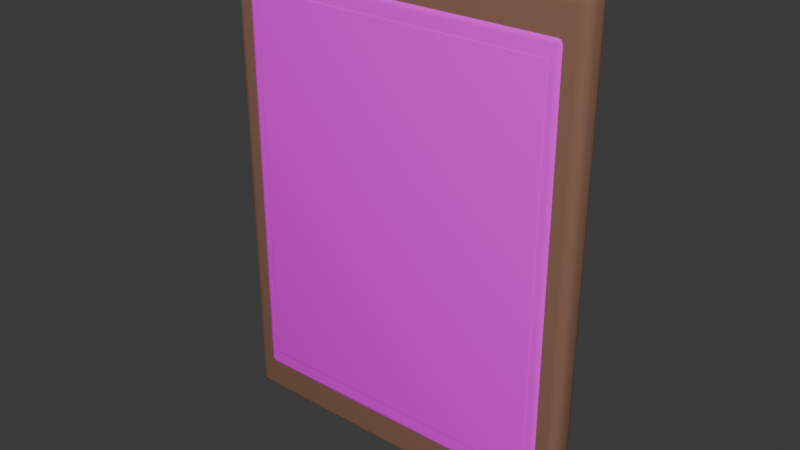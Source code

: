 # Source: botanical-print.blend  (saved by Blender 5.2.44; exported with 4.5.12 LTS)
import bpy
from mathutils import Matrix  # noqa: F401  (used for matrix-valued properties, if any)

bpy.ops.wm.read_factory_settings(use_empty=True)
scene = bpy.context.scene
scene.name = 'Scene'

# ---- collections
col_collection = bpy.data.collections.new('Collection'); scene.collection.children.link(col_collection)

# ---- images (referenced by path relative to the original .blend; pixels are not part of the script)
import os
ASSET_DIR = os.environ.get("B2B_ASSET_DIR", "")  # directory of the original .blend (textures are referenced by path, not embedded)
HERE = os.path.dirname(os.path.abspath(__file__))  # packed textures are extracted next to this script under _unpacked/

def load_image(name, relpath, width, height, colorspace="sRGB"):
    """Load a texture the original file referenced (path relative to the .blend, or extracted next to this script)."""
    p = next((c for c in (os.path.join(HERE, relpath), os.path.join(ASSET_DIR, relpath)) if relpath and os.path.exists(c)), "")
    if p:
        img = bpy.data.images.load(p, check_existing=True)
        img.name = name
    else:  # same state as the original file: an image datablock whose file is absent (Cycles renders it pink)
        img = bpy.data.images.new(name, width, height)
        img.source = "FILE"
        img.filepath = "//" + (relpath or name)
    img.colorspace_settings.name = colorspace
    return img
img_handpainted_cream_linen_png = load_image('handpainted-cream-linen.png', 'handpainted-cream-linen.png', 1024, 1024, 'sRGB')
img_wall_art_botanical_png = load_image('wall-art-botanical.png', 'wall-art-botanical.png', 1024, 1024, 'sRGB')

# ---- materials (node trees are filled in below, after node groups)
mat_wood_dark = bpy.data.materials.new('wood-dark')
mat_wood_dark.diffuse_color = (0.24, 0.12, 0.075, 1.0)
mat_linen_textured = bpy.data.materials.new('linen-textured')
mat_linen_textured.diffuse_color = (0.92, 0.83, 0.68, 1.0)
mat_artwork_botanical = bpy.data.materials.new('artwork-botanical')
mat_artwork_botanical.diffuse_color = (1.0, 1.0, 1.0, 1.0)

# ---- material node trees
mat_wood_dark.use_nodes = True; mat_wood_dark.node_tree.nodes.clear()
_N = mat_wood_dark.node_tree.nodes; _L = mat_wood_dark.node_tree.links
n0 = _N.new('ShaderNodeBsdfPrincipled'); n0.name = 'Principled BSDF'; n0.location = (-200, 100)
n0.inputs[0].default_value = (0.24, 0.12, 0.075, 1.0)
n0.inputs[2].default_value = 0.9
n0.inputs[10].default_value = 0.005
n1 = _N.new('ShaderNodeOutputMaterial'); n1.name = 'Material Output'; n1.location = (200, 100)
_L.new(n0.outputs[0], n1.inputs[0])
n1.is_active_output = True
mat_linen_textured.use_nodes = True; mat_linen_textured.node_tree.nodes.clear()
_N = mat_linen_textured.node_tree.nodes; _L = mat_linen_textured.node_tree.links
n0 = _N.new('ShaderNodeBsdfPrincipled'); n0.name = 'Principled BSDF'; n0.location = (-200, 100)
n0.inputs[2].default_value = 0.98
n0.inputs[10].default_value = 0.005
n1 = _N.new('ShaderNodeOutputMaterial'); n1.name = 'Material Output'; n1.location = (200, 100)
n2 = _N.new('ShaderNodeTexImage'); n2.name = 'Image Texture'; n2.location = (0, 0)
n2.image = img_handpainted_cream_linen_png
_L.new(n0.outputs[0], n1.inputs[0])
_L.new(n2.outputs[0], n0.inputs[0])
n1.is_active_output = True
mat_artwork_botanical.use_nodes = True; mat_artwork_botanical.node_tree.nodes.clear()
_N = mat_artwork_botanical.node_tree.nodes; _L = mat_artwork_botanical.node_tree.links
n0 = _N.new('ShaderNodeBsdfPrincipled'); n0.name = 'Principled BSDF'; n0.location = (-200, 100)
n0.inputs[2].default_value = 0.92
n0.inputs[10].default_value = 0.005
n1 = _N.new('ShaderNodeOutputMaterial'); n1.name = 'Material Output'; n1.location = (200, 100)
n2 = _N.new('ShaderNodeTexImage'); n2.name = 'Image Texture'; n2.location = (0, 0)
n2.image = img_wall_art_botanical_png
_L.new(n0.outputs[0], n1.inputs[0])
_L.new(n2.outputs[0], n0.inputs[0])
n1.is_active_output = True

# ---- world
world_world = bpy.data.worlds.new('World'); scene.world = world_world
world_world.use_nodes = True; world_world.node_tree.nodes.clear()
_N = world_world.node_tree.nodes; _L = world_world.node_tree.links
n0 = _N.new('ShaderNodeOutputWorld'); n0.name = 'World Output'; n0.location = (200, 100)
n1 = _N.new('ShaderNodeBackground'); n1.name = 'Background'; n1.location = (-200, 100)
n1.inputs[0].default_value = (0.05088, 0.05088, 0.05088, 1.0)
_L.new(n1.outputs[0], n0.inputs[0])
n0.is_active_output = True
world_world.color = (0.05088, 0.05088, 0.05088)
world_world.sun_shadow_jitter_overblur = 0.0

# ---- meshes
me_cube_025 = bpy.data.meshes.new('Cube.025')
me_cube_025.from_pydata([(-0.2847, -0.0072, -0.4), (-0.2847, -0.0225, -0.3847), (-0.3, -0.0072, -0.3847), (-0.2847, -0.01484, -0.398), (-0.2923, -0.0072, -0.398), (-0.292, -0.01452, -0.396), (-0.2923, -0.02046, -0.3847), (-0.2847, -0.02046, -0.3923), (-0.292, -0.01847, -0.392), (-0.298, -0.0072, -0.3923), (-0.298, -0.01484, -0.3847), (-0.296, -0.01452, -0.392), (-0.2847, -0.0225, 0.3847), (-0.2847, -0.0072, 0.4), (-0.3, -0.0072, 0.3847), (-0.2847, -0.02046, 0.3923), (-0.2923, -0.02046, 0.3847), (-0.292, -0.01847, 0.392), (-0.2923, -0.0072, 0.398), (-0.2847, -0.01484, 0.398), (-0.292, -0.01452, 0.396), (-0.298, -0.01484, 0.3847), (-0.298, -0.0072, 0.3923), (-0.296, -0.01452, 0.392), (-0.2847, 0.0072, -0.4), (-0.3, 0.0072, -0.3847), (-0.2847, 0.0225, -0.3847), (-0.2923, 0.0072, -0.398), (-0.2847, 0.01484, -0.398), (-0.292, 0.01452, -0.396), (-0.298, 0.01484, -0.3847), (-0.298, 0.0072, -0.3923), (-0.296, 0.01452, -0.392), (-0.2847, 0.02046, -0.3923), (-0.2923, 0.02046, -0.3847), (-0.292, 0.01847, -0.392), (-0.2847, 0.0072, 0.4), (-0.2847, 0.0225, 0.3847), (-0.3, 0.0072, 0.3847), (-0.2847, 0.01484, 0.398), (-0.2923, 0.0072, 0.398), (-0.292, 0.01452, 0.396), (-0.2923, 0.02046, 0.3847), (-0.2847, 0.02046, 0.3923), (-0.292, 0.01847, 0.392), (-0.298, 0.0072, 0.3923), (-0.298, 0.01484, 0.3847), (-0.296, 0.01452, 0.392), (0.2847, -0.0072, -0.4), (0.3, -0.0072, -0.3847), (0.2847, -0.0225, -0.3847), (0.2923, -0.0072, -0.398), (0.2847, -0.01484, -0.398), (0.292, -0.01452, -0.396), (0.298, -0.01484, -0.3847), (0.298, -0.0072, -0.3923), (0.296, -0.01452, -0.392), (0.2847, -0.02046, -0.3923), (0.2923, -0.02046, -0.3847), (0.292, -0.01847, -0.392), (0.2847, -0.0072, 0.4), (0.2847, -0.0225, 0.3847), (0.3, -0.0072, 0.3847), (0.2847, -0.01484, 0.398), (0.2923, -0.0072, 0.398), (0.292, -0.01452, 0.396), (0.2923, -0.02046, 0.3847), (0.2847, -0.02046, 0.3923), (0.292, -0.01847, 0.392), (0.298, -0.0072, 0.3923), (0.298, -0.01484, 0.3847), (0.296, -0.01452, 0.392), (0.2847, 0.0072, -0.4), (0.2847, 0.0225, -0.3847), (0.3, 0.0072, -0.3847), (0.2847, 0.01484, -0.398), (0.2923, 0.0072, -0.398), (0.292, 0.01452, -0.396), (0.2923, 0.02046, -0.3847), (0.2847, 0.02046, -0.3923), (0.292, 0.01847, -0.392), (0.298, 0.0072, -0.3923), (0.298, 0.01484, -0.3847), (0.296, 0.01452, -0.392), (0.2847, 0.0072, 0.4), (0.3, 0.0072, 0.3847), (0.2847, 0.0225, 0.3847), (0.2923, 0.0072, 0.398), (0.2847, 0.01484, 0.398), (0.292, 0.01452, 0.396), (0.298, 0.01484, 0.3847), (0.298, 0.0072, 0.3923), (0.296, 0.01452, 0.392), (0.2847, 0.02046, 0.3923), (0.2923, 0.02046, 0.3847), (0.292, 0.01847, 0.392)], [], [(0, 3, 5, 4), (3, 7, 8, 5), (1, 6, 8, 7), (6, 10, 11, 8), (2, 9, 11, 10), (9, 4, 5, 11), (5, 8, 11), (12, 15, 17, 16), (15, 19, 20, 17), (13, 18, 20, 19), (18, 22, 23, 20), (14, 21, 23, 22), (21, 16, 17, 23), (17, 20, 23), (24, 27, 29, 28), (27, 31, 32, 29), (25, 30, 32, 31), (30, 34, 35, 32), (26, 33, 35, 34), (33, 28, 29, 35), (29, 32, 35), (36, 39, 41, 40), (39, 43, 44, 41), (37, 42, 44, 43), (42, 46, 47, 44), (38, 45, 47, 46), (45, 40, 41, 47), (41, 44, 47), (48, 51, 53, 52), (51, 55, 56, 53), (49, 54, 56, 55), (54, 58, 59, 56), (50, 57, 59, 58), (57, 52, 53, 59), (53, 56, 59), (60, 63, 65, 64), (63, 67, 68, 65), (61, 66, 68, 67), (66, 70, 71, 68), (62, 69, 71, 70), (69, 64, 65, 71), (65, 68, 71), (72, 75, 77, 76), (75, 79, 80, 77), (73, 78, 80, 79), (78, 82, 83, 80), (74, 81, 83, 82), (81, 76, 77, 83), (77, 80, 83), (84, 87, 89, 88), (87, 91, 92, 89), (85, 90, 92, 91), (90, 94, 95, 92), (86, 93, 95, 94), (93, 88, 89, 95), (89, 92, 95), (24, 0, 4, 27), (27, 4, 9, 31), (31, 9, 2, 25), (1, 12, 16, 6), (6, 16, 21, 10), (10, 21, 14, 2), (13, 36, 40, 18), (18, 40, 45, 22), (22, 45, 38, 14), (37, 26, 34, 42), (42, 34, 30, 46), (46, 30, 25, 38), (72, 24, 28, 75), (75, 28, 33, 79), (79, 33, 26, 73), (36, 84, 88, 39), (39, 88, 93, 43), (43, 93, 86, 37), (85, 74, 82, 90), (90, 82, 78, 94), (94, 78, 73, 86), (48, 72, 76, 51), (51, 76, 81, 55), (55, 81, 74, 49), (84, 60, 64, 87), (87, 64, 69, 91), (91, 69, 62, 85), (61, 50, 58, 66), (66, 58, 54, 70), (70, 54, 49, 62), (0, 48, 52, 3), (3, 52, 57, 7), (7, 57, 50, 1), (60, 13, 19, 63), (63, 19, 15, 67), (67, 15, 12, 61), (24, 72, 48, 0), (2, 14, 38, 25), (50, 61, 12, 1), (84, 36, 13, 60), (26, 37, 86, 73), (74, 85, 62, 49)])
me_cube_025.polygons.foreach_set('use_smooth', [True] * 98)
_uv = me_cube_025.uv_layers.new(name='UVMap')
_uv.uv.foreach_set('vector', [1.881, 1.157, 1.87, 1.157, 1.871, 1.145, 1.881, 1.146, 1.87, 1.157, 1.862, 1.154, 1.865, 1.144, 1.871, 1.145, 0.8596, 1.152, 0.8707, 1.152, 0.8702, 1.162, 0.8596, 1.163, 0.8707, 1.152, 0.8789, 1.152, 0.876, 1.162, 0.8702, 1.162, 1.881, 1.108, 1.881, 1.118, 1.871, 1.117, 1.87, 1.107, 1.881, 1.136, 1.881, 1.146, 1.871, 1.145, 1.871, 1.138, 1.871, 1.145, 1.865, 1.144, 1.871, 1.138, 0.8596, 0.02823, 0.8596, 0.01707, 0.8702, 0.01754, 0.8707, 0.02823, 0.8596, 0.01707, 0.8596, 0.008873, 0.8702, 0.01177, 0.8702, 0.01754, 1.981, 0.02533, 1.98, 0.01417, 1.99, 0.01465, 1.991, 0.02533, 1.881, 0.008873, 1.881, 0.01906, 1.871, 0.01869, 1.871, 0.01152, 1.881, 0.0306, 1.87, 0.02976, 1.871, 0.01869, 1.881, 0.01906, 1.87, 0.02976, 1.862, 0.02744, 1.865, 0.01706, 1.871, 0.01869, 1.865, 0.01706, 1.871, 0.01152, 1.871, 0.01869, 1.902, 1.157, 1.902, 1.146, 1.913, 1.145, 1.913, 1.157, 1.902, 1.146, 1.902, 1.136, 1.913, 1.138, 1.913, 1.145, 1.902, 1.108, 1.913, 1.107, 1.913, 1.117, 1.902, 1.118, 0.8967, 1.143, 0.9048, 1.143, 0.9053, 1.154, 0.8995, 1.154, 0.916, 1.143, 0.916, 1.155, 0.9053, 1.154, 0.9048, 1.143, 1.922, 1.154, 1.913, 1.157, 1.913, 1.145, 1.919, 1.144, 1.913, 1.145, 1.913, 1.138, 1.919, 1.144, 1.961, 0.02533, 1.95, 0.02533, 1.949, 0.01465, 1.96, 0.01417, 1.95, 0.02533, 1.939, 0.02533, 1.942, 0.01465, 1.949, 0.01465, 0.916, 0.02003, 0.9048, 0.02003, 0.9053, 0.009345, 0.916, 0.008873, 1.922, 0.02744, 1.913, 0.02976, 1.913, 0.01869, 1.919, 0.01706, 1.902, 0.0306, 1.902, 0.01906, 1.913, 0.01869, 1.913, 0.02976, 1.902, 0.01906, 1.902, 0.008873, 1.913, 0.01152, 1.913, 0.01869, 1.949, 0.01465, 1.942, 0.01465, 1.948, 0.008873, 1.881, 1.955, 1.881, 1.965, 1.871, 1.963, 1.87, 1.954, 1.881, 1.965, 1.881, 1.97, 1.871, 1.967, 1.871, 1.963, 1.825, 1.108, 1.836, 1.107, 1.835, 1.117, 1.825, 1.118, 0.008873, 1.152, 0.01707, 1.152, 0.01754, 1.162, 0.01177, 1.162, 0.02823, 1.152, 0.02823, 1.163, 0.01754, 1.162, 0.01707, 1.152, 0.02823, 1.163, 0.02823, 1.171, 0.01754, 1.168, 0.01754, 1.162, 0.01754, 1.168, 0.01177, 1.162, 0.01754, 1.162, 1.981, 0.8567, 1.991, 0.8567, 1.99, 0.8673, 1.98, 0.8678, 0.02823, 0.008873, 0.02823, 0.01707, 0.01754, 0.01754, 0.01754, 0.01177, 0.02823, 0.02823, 0.01707, 0.02823, 0.01754, 0.01754, 0.02823, 0.01707, 1.844, 0.02744, 1.836, 0.02976, 1.835, 0.01869, 1.841, 0.01706, 1.825, 0.0306, 1.825, 0.01906, 1.835, 0.01869, 1.836, 0.02976, 1.825, 0.01906, 1.825, 0.008873, 1.835, 0.01152, 1.835, 0.01869, 1.835, 0.01152, 1.841, 0.01706, 1.835, 0.01869, 1.902, 1.955, 1.913, 1.954, 1.913, 1.963, 1.902, 1.965, 1.747, 1.163, 1.747, 1.155, 1.758, 1.154, 1.758, 1.16, 1.747, 1.143, 1.758, 1.143, 1.758, 1.154, 1.747, 1.155, 1.758, 1.143, 1.767, 1.143, 1.764, 1.154, 1.758, 1.154, 1.804, 1.108, 1.804, 1.118, 1.793, 1.117, 1.793, 1.107, 1.902, 1.97, 1.902, 1.965, 1.913, 1.963, 1.913, 1.967, 1.758, 1.16, 1.758, 1.154, 1.764, 1.154, 1.961, 0.8567, 1.96, 0.8678, 1.949, 0.8673, 1.95, 0.8567, 1.804, 0.008873, 1.804, 0.01906, 1.793, 0.01869, 1.793, 0.01152, 1.804, 0.0306, 1.793, 0.02976, 1.793, 0.01869, 1.804, 0.01906, 1.793, 0.02976, 1.784, 0.02744, 1.787, 0.01706, 1.793, 0.01869, 1.747, 0.02003, 1.747, 0.008873, 1.758, 0.009345, 1.758, 0.02003, 1.939, 0.8567, 1.95, 0.8567, 1.949, 0.8673, 1.942, 0.8673, 1.949, 0.8673, 1.948, 0.8731, 1.942, 0.8673, 1.902, 1.157, 1.881, 1.157, 1.881, 1.146, 1.902, 1.146, 1.902, 1.146, 1.881, 1.146, 1.881, 1.136, 1.902, 1.136, 1.902, 1.118, 1.881, 1.118, 1.881, 1.108, 1.902, 1.108, 0.8596, 1.152, 0.8596, 0.02823, 0.8707, 0.02823, 0.8707, 1.152, 0.8707, 1.152, 0.8707, 0.02823, 0.8789, 0.02823, 0.8789, 1.152, 1.87, 1.107, 1.87, 0.02976, 1.881, 0.0306, 1.881, 1.108, 1.981, 0.02533, 1.961, 0.02533, 1.96, 0.01417, 1.98, 0.01417, 1.881, 0.008873, 1.902, 0.008873, 1.902, 0.01906, 1.881, 0.01906, 1.881, 0.01906, 1.902, 0.01906, 1.902, 0.0306, 1.881, 0.0306, 0.916, 0.02003, 0.916, 1.143, 0.9048, 1.143, 0.9048, 0.02003, 0.9048, 0.02003, 0.9048, 1.143, 0.8967, 1.143, 0.8967, 0.02003, 1.913, 0.02976, 1.913, 1.107, 1.902, 1.108, 1.902, 0.0306, 1.902, 1.955, 1.902, 1.157, 1.913, 1.157, 1.913, 1.954, 1.747, 1.163, 0.916, 1.163, 0.916, 1.155, 1.747, 1.155, 1.747, 1.155, 0.916, 1.155, 0.916, 1.143, 1.747, 1.143, 1.961, 0.02533, 1.961, 0.8567, 1.95, 0.8567, 1.95, 0.02533, 1.95, 0.02533, 1.95, 0.8567, 1.939, 0.8567, 1.939, 0.02533, 0.916, 0.008873, 1.747, 0.008873, 1.747, 0.02003, 0.916, 0.02003, 1.804, 0.0306, 1.804, 1.108, 1.793, 1.107, 1.793, 0.02976, 1.767, 0.02003, 1.767, 1.143, 1.758, 1.143, 1.758, 0.02003, 1.758, 0.02003, 1.758, 1.143, 1.747, 1.143, 1.747, 0.02003, 1.881, 1.955, 1.902, 1.955, 1.902, 1.965, 1.881, 1.965, 1.825, 1.123, 1.804, 1.123, 1.804, 1.118, 1.825, 1.118, 1.825, 1.118, 1.804, 1.118, 1.804, 1.108, 1.825, 1.108, 1.961, 0.8567, 1.981, 0.8567, 1.98, 0.8678, 1.96, 0.8678, 1.804, 0.008873, 1.825, 0.008873, 1.825, 0.01906, 1.804, 0.01906, 1.804, 0.01906, 1.825, 0.01906, 1.825, 0.0306, 1.804, 0.0306, 0.02823, 0.02823, 0.02823, 1.152, 0.01707, 1.152, 0.01707, 0.02823, 0.01707, 0.02823, 0.01707, 1.152, 0.008873, 1.152, 0.008873, 0.02823, 1.836, 0.02976, 1.836, 1.107, 1.825, 1.108, 1.825, 0.0306, 1.881, 1.157, 1.881, 1.955, 1.87, 1.954, 1.87, 1.157, 0.8596, 1.171, 0.02823, 1.171, 0.02823, 1.163, 0.8596, 1.163, 0.8596, 1.163, 0.02823, 1.163, 0.02823, 1.152, 0.8596, 1.152, 1.981, 0.8567, 1.981, 0.02533, 1.991, 0.02533, 1.991, 0.8567, 0.02823, 0.008873, 0.8596, 0.008873, 0.8596, 0.01707, 0.02823, 0.01707, 0.02823, 0.01707, 0.8596, 0.01707, 0.8596, 0.02823, 0.02823, 0.02823, 1.902, 1.157, 1.902, 1.955, 1.881, 1.955, 1.881, 1.157, 1.881, 1.108, 1.881, 0.0306, 1.902, 0.0306, 1.902, 1.108, 0.02823, 1.152, 0.02823, 0.02823, 0.8596, 0.02823, 0.8596, 1.152, 1.961, 0.8567, 1.961, 0.02533, 1.981, 0.02533, 1.981, 0.8567, 0.916, 1.143, 0.916, 0.02003, 1.747, 0.02003, 1.747, 1.143, 1.804, 1.108, 1.804, 0.0306, 1.825, 0.0306, 1.825, 1.108])
me_cube_025.materials.append(mat_wood_dark)
me_cube_025.update()
me_cube_026 = bpy.data.meshes.new('Cube.026')
me_cube_026.from_pydata([(-0.259, -0.005184, -0.344), (-0.259, -0.0162, -0.333), (-0.27, -0.005184, -0.333), (-0.259, -0.01068, -0.3425), (-0.2645, -0.005184, -0.3425), (-0.2643, -0.01045, -0.3411), (-0.2645, -0.01473, -0.333), (-0.259, -0.01473, -0.3385), (-0.2643, -0.0133, -0.3383), (-0.2685, -0.005184, -0.3385), (-0.2685, -0.01068, -0.333), (-0.2671, -0.01045, -0.3383), (-0.259, -0.0162, 0.333), (-0.259, -0.005184, 0.344), (-0.27, -0.005184, 0.333), (-0.259, -0.01473, 0.3385), (-0.2645, -0.01473, 0.333), (-0.2643, -0.0133, 0.3383), (-0.2645, -0.005184, 0.3425), (-0.259, -0.01068, 0.3425), (-0.2643, -0.01045, 0.3411), (-0.2685, -0.01068, 0.333), (-0.2685, -0.005184, 0.3385), (-0.2671, -0.01045, 0.3383), (-0.259, 0.005184, -0.344), (-0.27, 0.005184, -0.333), (-0.259, 0.0162, -0.333), (-0.2645, 0.005184, -0.3425), (-0.259, 0.01068, -0.3425), (-0.2643, 0.01045, -0.3411), (-0.2685, 0.01068, -0.333), (-0.2685, 0.005184, -0.3385), (-0.2671, 0.01045, -0.3383), (-0.259, 0.01473, -0.3385), (-0.2645, 0.01473, -0.333), (-0.2643, 0.0133, -0.3383), (-0.259, 0.005184, 0.344), (-0.259, 0.0162, 0.333), (-0.27, 0.005184, 0.333), (-0.259, 0.01068, 0.3425), (-0.2645, 0.005184, 0.3425), (-0.2643, 0.01045, 0.3411), (-0.2645, 0.01473, 0.333), (-0.259, 0.01473, 0.3385), (-0.2643, 0.0133, 0.3383), (-0.2685, 0.005184, 0.3385), (-0.2685, 0.01068, 0.333), (-0.2671, 0.01045, 0.3383), (0.259, -0.005184, -0.344), (0.27, -0.005184, -0.333), (0.259, -0.0162, -0.333), (0.2645, -0.005184, -0.3425), (0.259, -0.01068, -0.3425), (0.2643, -0.01045, -0.3411), (0.2685, -0.01068, -0.333), (0.2685, -0.005184, -0.3385), (0.2671, -0.01045, -0.3383), (0.259, -0.01473, -0.3385), (0.2645, -0.01473, -0.333), (0.2643, -0.0133, -0.3383), (0.259, -0.005184, 0.344), (0.259, -0.0162, 0.333), (0.27, -0.005184, 0.333), (0.259, -0.01068, 0.3425), (0.2645, -0.005184, 0.3425), (0.2643, -0.01045, 0.3411), (0.2645, -0.01473, 0.333), (0.259, -0.01473, 0.3385), (0.2643, -0.0133, 0.3383), (0.2685, -0.005184, 0.3385), (0.2685, -0.01068, 0.333), (0.2671, -0.01045, 0.3383), (0.259, 0.005184, -0.344), (0.259, 0.0162, -0.333), (0.27, 0.005184, -0.333), (0.259, 0.01068, -0.3425), (0.2645, 0.005184, -0.3425), (0.2643, 0.01045, -0.3411), (0.2645, 0.01473, -0.333), (0.259, 0.01473, -0.3385), (0.2643, 0.0133, -0.3383), (0.2685, 0.005184, -0.3385), (0.2685, 0.01068, -0.333), (0.2671, 0.01045, -0.3383), (0.259, 0.005184, 0.344), (0.27, 0.005184, 0.333), (0.259, 0.0162, 0.333), (0.2645, 0.005184, 0.3425), (0.259, 0.01068, 0.3425), (0.2643, 0.01045, 0.3411), (0.2685, 0.01068, 0.333), (0.2685, 0.005184, 0.3385), (0.2671, 0.01045, 0.3383), (0.259, 0.01473, 0.3385), (0.2645, 0.01473, 0.333), (0.2643, 0.0133, 0.3383)], [], [(0, 3, 5, 4), (3, 7, 8, 5), (1, 6, 8, 7), (6, 10, 11, 8), (2, 9, 11, 10), (9, 4, 5, 11), (5, 8, 11), (12, 15, 17, 16), (15, 19, 20, 17), (13, 18, 20, 19), (18, 22, 23, 20), (14, 21, 23, 22), (21, 16, 17, 23), (17, 20, 23), (24, 27, 29, 28), (27, 31, 32, 29), (25, 30, 32, 31), (30, 34, 35, 32), (26, 33, 35, 34), (33, 28, 29, 35), (29, 32, 35), (36, 39, 41, 40), (39, 43, 44, 41), (37, 42, 44, 43), (42, 46, 47, 44), (38, 45, 47, 46), (45, 40, 41, 47), (41, 44, 47), (48, 51, 53, 52), (51, 55, 56, 53), (49, 54, 56, 55), (54, 58, 59, 56), (50, 57, 59, 58), (57, 52, 53, 59), (53, 56, 59), (60, 63, 65, 64), (63, 67, 68, 65), (61, 66, 68, 67), (66, 70, 71, 68), (62, 69, 71, 70), (69, 64, 65, 71), (65, 68, 71), (72, 75, 77, 76), (75, 79, 80, 77), (73, 78, 80, 79), (78, 82, 83, 80), (74, 81, 83, 82), (81, 76, 77, 83), (77, 80, 83), (84, 87, 89, 88), (87, 91, 92, 89), (85, 90, 92, 91), (90, 94, 95, 92), (86, 93, 95, 94), (93, 88, 89, 95), (89, 92, 95), (24, 0, 4, 27), (27, 4, 9, 31), (31, 9, 2, 25), (1, 12, 16, 6), (6, 16, 21, 10), (10, 21, 14, 2), (13, 36, 40, 18), (18, 40, 45, 22), (22, 45, 38, 14), (37, 26, 34, 42), (42, 34, 30, 46), (46, 30, 25, 38), (72, 24, 28, 75), (75, 28, 33, 79), (79, 33, 26, 73), (36, 84, 88, 39), (39, 88, 93, 43), (43, 93, 86, 37), (85, 74, 82, 90), (90, 82, 78, 94), (94, 78, 73, 86), (48, 72, 76, 51), (51, 76, 81, 55), (55, 81, 74, 49), (84, 60, 64, 87), (87, 64, 69, 91), (91, 69, 62, 85), (61, 50, 58, 66), (66, 58, 54, 70), (70, 54, 49, 62), (0, 48, 52, 3), (3, 52, 57, 7), (7, 57, 50, 1), (60, 13, 19, 63), (63, 19, 15, 67), (67, 15, 12, 61), (24, 72, 48, 0), (2, 14, 38, 25), (50, 61, 12, 1), (84, 36, 13, 60), (26, 37, 86, 73), (74, 85, 62, 49)])
me_cube_026.polygons.foreach_set('use_smooth', [True] * 98)
_uv = me_cube_026.uv_layers.new(name='UVMap')
_uv.uv.foreach_set('vector', [1.886, 1.983, 1.896, 1.982, 1.895, 1.99, 1.886, 1.991, 0.8972, 1.163, 0.8972, 1.156, 0.9061, 1.155, 0.9061, 1.16, 0.8972, 1.146, 0.9065, 1.146, 0.9061, 1.155, 0.8972, 1.156, 1.853, 1.095, 1.86, 1.093, 1.86, 1.103, 1.855, 1.104, 1.869, 1.093, 1.869, 1.102, 1.86, 1.103, 1.86, 1.093, 1.869, 1.102, 1.869, 1.111, 1.86, 1.109, 1.86, 1.103, 1.86, 1.109, 1.855, 1.104, 1.86, 1.103, 0.8972, 0.02485, 0.8972, 0.01558, 0.9061, 0.01598, 0.9065, 0.02485, 1.92, 1.976, 1.927, 1.974, 1.927, 1.983, 1.922, 1.984, 1.936, 1.973, 1.936, 1.983, 1.927, 1.983, 1.927, 1.974, 1.936, 1.983, 1.936, 1.991, 1.927, 1.989, 1.927, 1.983, 1.869, 0.01696, 1.86, 0.01766, 1.86, 0.009831, 1.869, 0.008774, 0.9133, 0.02485, 0.9065, 0.02485, 0.9061, 0.01598, 0.9109, 0.01598, 1.922, 1.984, 1.927, 1.983, 1.927, 1.989, 1.869, 1.983, 1.869, 1.991, 1.86, 1.99, 1.86, 1.982, 1.886, 1.111, 1.886, 1.102, 1.895, 1.103, 1.895, 1.109, 1.886, 1.093, 1.896, 1.093, 1.895, 1.103, 1.886, 1.102, 1.896, 1.093, 1.902, 1.095, 1.9, 1.104, 1.895, 1.103, 0.9469, 1.146, 0.9469, 1.156, 0.938, 1.155, 0.9376, 1.146, 0.9469, 1.156, 0.9469, 1.163, 0.938, 1.16, 0.938, 1.155, 1.895, 1.109, 1.895, 1.103, 1.9, 1.104, 1.954, 1.973, 1.963, 1.974, 1.962, 1.983, 1.954, 1.983, 1.963, 1.974, 1.97, 1.976, 1.967, 1.984, 1.962, 1.983, 0.9469, 0.02485, 0.9376, 0.02485, 0.938, 0.01598, 0.9469, 0.01558, 0.9376, 0.02485, 0.9308, 0.02485, 0.9332, 0.01598, 0.938, 0.01598, 1.886, 0.01696, 1.886, 0.008774, 1.895, 0.009831, 1.896, 0.01766, 1.954, 1.991, 1.954, 1.983, 1.962, 1.983, 1.962, 1.989, 1.962, 1.983, 1.967, 1.984, 1.962, 1.989, 1.886, 1.146, 1.886, 1.137, 1.895, 1.136, 1.896, 1.146, 1.886, 1.137, 1.886, 1.128, 1.895, 1.131, 1.895, 1.136, 1.954, 1.103, 1.963, 1.102, 1.962, 1.11, 1.954, 1.111, 0.008774, 1.146, 0.01558, 1.146, 0.01598, 1.155, 0.01118, 1.155, 0.02485, 1.146, 0.02485, 1.156, 0.01598, 1.155, 0.01558, 1.146, 1.902, 1.144, 1.896, 1.146, 1.895, 1.136, 1.9, 1.135, 1.895, 1.136, 1.895, 1.131, 1.9, 1.135, 1.936, 1.136, 1.927, 1.137, 1.927, 1.129, 1.936, 1.128, 0.02485, 0.008774, 0.02485, 0.01558, 0.01598, 0.01598, 0.01598, 0.01118, 0.02485, 0.02485, 0.01558, 0.02485, 0.01598, 0.01598, 0.02485, 0.01558, 1.97, 0.02419, 1.963, 0.02612, 1.962, 0.01693, 1.967, 0.01557, 1.954, 0.02682, 1.954, 0.01723, 1.962, 0.01693, 1.963, 0.02612, 1.954, 0.01723, 1.954, 0.008774, 1.962, 0.01097, 1.962, 0.01693, 1.962, 0.01097, 1.967, 0.01557, 1.962, 0.01693, 1.869, 1.146, 1.86, 1.146, 1.86, 1.136, 1.869, 1.137, 1.86, 1.146, 1.853, 1.144, 1.855, 1.135, 1.86, 1.136, 1.819, 1.146, 1.828, 1.146, 1.828, 1.155, 1.819, 1.156, 1.828, 1.146, 1.835, 1.146, 1.833, 1.155, 1.828, 1.155, 1.936, 1.103, 1.936, 1.111, 1.927, 1.11, 1.927, 1.102, 1.869, 1.128, 1.869, 1.137, 1.86, 1.136, 1.86, 1.131, 1.86, 1.136, 1.855, 1.135, 1.86, 1.131, 1.954, 1.136, 1.954, 1.128, 1.962, 1.129, 1.963, 1.137, 1.936, 0.008774, 1.936, 0.01723, 1.927, 0.01693, 1.927, 0.01097, 1.936, 0.02682, 1.927, 0.02612, 1.927, 0.01693, 1.936, 0.01723, 1.927, 0.02612, 1.92, 0.02419, 1.922, 0.01557, 1.927, 0.01693, 1.819, 0.02485, 1.819, 0.01558, 1.828, 0.01598, 1.828, 0.02485, 1.819, 0.01558, 1.819, 0.008774, 1.828, 0.01118, 1.828, 0.01598, 1.927, 0.01097, 1.927, 0.01693, 1.922, 0.01557, 1.869, 1.983, 1.886, 1.983, 1.886, 1.991, 1.869, 1.991, 1.886, 1.111, 1.869, 1.111, 1.869, 1.102, 1.886, 1.102, 1.886, 1.102, 1.869, 1.102, 1.869, 1.093, 1.886, 1.093, 0.8972, 1.146, 0.8972, 0.02485, 0.9065, 0.02485, 0.9065, 1.146, 0.9065, 1.146, 0.9065, 0.02485, 0.9133, 0.02485, 0.9133, 1.146, 1.86, 1.093, 1.86, 0.01766, 1.869, 0.01696, 1.869, 1.093, 1.936, 1.973, 1.954, 1.973, 1.954, 1.983, 1.936, 1.983, 1.936, 1.983, 1.954, 1.983, 1.954, 1.991, 1.936, 1.991, 1.869, 0.008774, 1.886, 0.008774, 1.886, 0.01696, 1.869, 0.01696, 0.9469, 0.02485, 0.9469, 1.146, 0.9376, 1.146, 0.9376, 0.02485, 0.9376, 0.02485, 0.9376, 1.146, 0.9308, 1.146, 0.9308, 0.02485, 1.896, 0.01766, 1.896, 1.093, 1.886, 1.093, 1.886, 0.01696, 1.869, 1.146, 1.869, 1.983, 1.86, 1.982, 1.86, 1.146, 1.819, 1.163, 0.9469, 1.163, 0.9469, 1.156, 1.819, 1.156, 1.819, 1.156, 0.9469, 1.156, 0.9469, 1.146, 1.819, 1.146, 1.954, 1.973, 1.954, 1.136, 1.963, 1.137, 1.963, 1.974, 0.9469, 0.008774, 1.819, 0.008774, 1.819, 0.01558, 0.9469, 0.01558, 0.9469, 0.01558, 1.819, 0.01558, 1.819, 0.02485, 0.9469, 0.02485, 1.936, 0.02682, 1.936, 1.103, 1.927, 1.102, 1.927, 0.02612, 1.835, 0.02485, 1.835, 1.146, 1.828, 1.146, 1.828, 0.02485, 1.828, 0.02485, 1.828, 1.146, 1.819, 1.146, 1.819, 0.02485, 1.886, 1.146, 1.869, 1.146, 1.869, 1.137, 1.886, 1.137, 1.886, 1.137, 1.869, 1.137, 1.869, 1.128, 1.886, 1.128, 1.954, 1.111, 1.936, 1.111, 1.936, 1.103, 1.954, 1.103, 1.954, 1.136, 1.936, 1.136, 1.936, 1.128, 1.954, 1.128, 1.936, 0.008774, 1.954, 0.008774, 1.954, 0.01723, 1.936, 0.01723, 1.936, 0.01723, 1.954, 0.01723, 1.954, 0.02682, 1.936, 0.02682, 0.02485, 0.02485, 0.02485, 1.146, 0.01558, 1.146, 0.01558, 0.02485, 0.01558, 0.02485, 0.01558, 1.146, 0.008774, 1.146, 0.008774, 0.02485, 1.963, 0.02612, 1.963, 1.102, 1.954, 1.103, 1.954, 0.02682, 1.886, 1.983, 1.886, 1.146, 1.896, 1.146, 1.896, 1.982, 0.8972, 1.163, 0.02485, 1.163, 0.02485, 1.156, 0.8972, 1.156, 0.8972, 1.156, 0.02485, 1.156, 0.02485, 1.146, 0.8972, 1.146, 1.936, 1.136, 1.936, 1.973, 1.927, 1.974, 1.927, 1.137, 0.02485, 0.008774, 0.8972, 0.008774, 0.8972, 0.01558, 0.02485, 0.01558, 0.02485, 0.01558, 0.8972, 0.01558, 0.8972, 0.02485, 0.02485, 0.02485, 1.869, 1.983, 1.869, 1.146, 1.886, 1.146, 1.886, 1.983, 1.869, 1.093, 1.869, 0.01696, 1.886, 0.01696, 1.886, 1.093, 0.02485, 1.146, 0.02485, 0.02485, 0.8972, 0.02485, 0.8972, 1.146, 1.954, 1.136, 1.954, 1.973, 1.936, 1.973, 1.936, 1.136, 0.9469, 1.146, 0.9469, 0.02485, 1.819, 0.02485, 1.819, 1.146, 1.936, 1.103, 1.936, 0.02682, 1.954, 0.02682, 1.954, 1.103])
me_cube_026.materials.append(mat_linen_textured)
me_cube_026.update()
me_cube_027 = bpy.data.meshes.new('Cube.027')
me_cube_027.from_pydata([(-0.2486, -0.001584, -0.316), (-0.2486, -0.00495, -0.3126), (-0.252, -0.001584, -0.3126), (-0.2486, -0.003265, -0.3156), (-0.2503, -0.001584, -0.3156), (-0.2502, -0.003194, -0.3151), (-0.2503, -0.0045, -0.3126), (-0.2486, -0.0045, -0.3143), (-0.2502, -0.004064, -0.3142), (-0.2516, -0.001584, -0.3143), (-0.2516, -0.003265, -0.3126), (-0.2511, -0.003194, -0.3142), (-0.2486, -0.00495, 0.3126), (-0.2486, -0.001584, 0.316), (-0.252, -0.001584, 0.3126), (-0.2486, -0.0045, 0.3143), (-0.2503, -0.0045, 0.3126), (-0.2502, -0.004064, 0.3142), (-0.2503, -0.001584, 0.3156), (-0.2486, -0.003265, 0.3156), (-0.2502, -0.003194, 0.3151), (-0.2516, -0.003265, 0.3126), (-0.2516, -0.001584, 0.3143), (-0.2511, -0.003194, 0.3142), (-0.2486, 0.001584, -0.316), (-0.252, 0.001584, -0.3126), (-0.2486, 0.00495, -0.3126), (-0.2503, 0.001584, -0.3156), (-0.2486, 0.003265, -0.3156), (-0.2502, 0.003194, -0.3151), (-0.2516, 0.003265, -0.3126), (-0.2516, 0.001584, -0.3143), (-0.2511, 0.003194, -0.3142), (-0.2486, 0.0045, -0.3143), (-0.2503, 0.0045, -0.3126), (-0.2502, 0.004064, -0.3142), (-0.2486, 0.001584, 0.316), (-0.2486, 0.00495, 0.3126), (-0.252, 0.001584, 0.3126), (-0.2486, 0.003265, 0.3156), (-0.2503, 0.001584, 0.3156), (-0.2502, 0.003194, 0.3151), (-0.2503, 0.0045, 0.3126), (-0.2486, 0.0045, 0.3143), (-0.2502, 0.004064, 0.3142), (-0.2516, 0.001584, 0.3143), (-0.2516, 0.003265, 0.3126), (-0.2511, 0.003194, 0.3142), (0.2486, -0.001584, -0.316), (0.252, -0.001584, -0.3126), (0.2486, -0.00495, -0.3126), (0.2503, -0.001584, -0.3156), (0.2486, -0.003265, -0.3156), (0.2502, -0.003194, -0.3151), (0.2516, -0.003265, -0.3126), (0.2516, -0.001584, -0.3143), (0.2511, -0.003194, -0.3142), (0.2486, -0.0045, -0.3143), (0.2503, -0.0045, -0.3126), (0.2502, -0.004064, -0.3142), (0.2486, -0.001584, 0.316), (0.2486, -0.00495, 0.3126), (0.252, -0.001584, 0.3126), (0.2486, -0.003265, 0.3156), (0.2503, -0.001584, 0.3156), (0.2502, -0.003194, 0.3151), (0.2503, -0.0045, 0.3126), (0.2486, -0.0045, 0.3143), (0.2502, -0.004064, 0.3142), (0.2516, -0.001584, 0.3143), (0.2516, -0.003265, 0.3126), (0.2511, -0.003194, 0.3142), (0.2486, 0.001584, -0.316), (0.2486, 0.00495, -0.3126), (0.252, 0.001584, -0.3126), (0.2486, 0.003265, -0.3156), (0.2503, 0.001584, -0.3156), (0.2502, 0.003194, -0.3151), (0.2503, 0.0045, -0.3126), (0.2486, 0.0045, -0.3143), (0.2502, 0.004064, -0.3142), (0.2516, 0.001584, -0.3143), (0.2516, 0.003265, -0.3126), (0.2511, 0.003194, -0.3142), (0.2486, 0.001584, 0.316), (0.252, 0.001584, 0.3126), (0.2486, 0.00495, 0.3126), (0.2503, 0.001584, 0.3156), (0.2486, 0.003265, 0.3156), (0.2502, 0.003194, 0.3151), (0.2516, 0.003265, 0.3126), (0.2516, 0.001584, 0.3143), (0.2511, 0.003194, 0.3142), (0.2486, 0.0045, 0.3143), (0.2503, 0.0045, 0.3126), (0.2502, 0.004064, 0.3142)], [], [(0, 3, 5, 4), (3, 7, 8, 5), (1, 6, 8, 7), (6, 10, 11, 8), (2, 9, 11, 10), (9, 4, 5, 11), (5, 8, 11), (12, 15, 17, 16), (15, 19, 20, 17), (13, 18, 20, 19), (18, 22, 23, 20), (14, 21, 23, 22), (21, 16, 17, 23), (17, 20, 23), (24, 27, 29, 28), (27, 31, 32, 29), (25, 30, 32, 31), (30, 34, 35, 32), (26, 33, 35, 34), (33, 28, 29, 35), (29, 32, 35), (36, 39, 41, 40), (39, 43, 44, 41), (37, 42, 44, 43), (42, 46, 47, 44), (38, 45, 47, 46), (45, 40, 41, 47), (41, 44, 47), (48, 51, 53, 52), (51, 55, 56, 53), (49, 54, 56, 55), (54, 58, 59, 56), (50, 57, 59, 58), (57, 52, 53, 59), (53, 56, 59), (60, 63, 65, 64), (63, 67, 68, 65), (61, 66, 68, 67), (66, 70, 71, 68), (62, 69, 71, 70), (69, 64, 65, 71), (65, 68, 71), (72, 75, 77, 76), (75, 79, 80, 77), (73, 78, 80, 79), (78, 82, 83, 80), (74, 81, 83, 82), (81, 76, 77, 83), (77, 80, 83), (84, 87, 89, 88), (87, 91, 92, 89), (85, 90, 92, 91), (90, 94, 95, 92), (86, 93, 95, 94), (93, 88, 89, 95), (89, 92, 95), (24, 0, 4, 27), (27, 4, 9, 31), (31, 9, 2, 25), (1, 12, 16, 6), (6, 16, 21, 10), (10, 21, 14, 2), (13, 36, 40, 18), (18, 40, 45, 22), (22, 45, 38, 14), (37, 26, 34, 42), (42, 34, 30, 46), (46, 30, 25, 38), (72, 24, 28, 75), (75, 28, 33, 79), (79, 33, 26, 73), (36, 84, 88, 39), (39, 88, 93, 43), (43, 93, 86, 37), (85, 74, 82, 90), (90, 82, 78, 94), (94, 78, 73, 86), (48, 72, 76, 51), (51, 76, 81, 55), (55, 81, 74, 49), (84, 60, 64, 87), (87, 64, 69, 91), (91, 69, 62, 85), (61, 50, 58, 66), (66, 58, 54, 70), (70, 54, 49, 62), (0, 48, 52, 3), (3, 52, 57, 7), (7, 57, 50, 1), (60, 13, 19, 63), (63, 19, 15, 67), (67, 15, 12, 61), (24, 72, 48, 0), (2, 14, 38, 25), (50, 61, 12, 1), (84, 36, 13, 60), (26, 37, 86, 73), (74, 85, 62, 49)])
me_cube_027.polygons.foreach_set('use_smooth', [True] * 98)
_uv = me_cube_027.uv_layers.new(name='UVMap')
_uv.uv.foreach_set('vector', [0.894, 0.4054, 0.8954, 0.4053, 0.8954, 0.4065, 0.894, 0.4067, 0.4221, 0.5317, 0.4221, 0.5307, 0.4235, 0.5306, 0.4235, 0.5313, 0.4221, 0.5293, 0.4235, 0.5293, 0.4235, 0.5306, 0.4221, 0.5307, 0.8597, 0.5071, 0.8608, 0.5068, 0.8608, 0.5082, 0.8601, 0.5084, 0.8622, 0.5067, 0.8622, 0.5081, 0.8608, 0.5082, 0.8608, 0.5068, 0.8622, 0.5081, 0.8622, 0.5094, 0.8608, 0.5091, 0.8608, 0.5082, 0.8608, 0.5091, 0.8601, 0.5084, 0.8608, 0.5082, 0.4221, 0.005971, 0.4221, 0.004565, 0.4235, 0.004624, 0.4235, 0.005971, 0.8889, 0.8145, 0.89, 0.8142, 0.89, 0.8156, 0.8893, 0.8158, 0.8914, 0.8141, 0.8914, 0.8156, 0.89, 0.8156, 0.89, 0.8142, 0.8914, 0.8156, 0.8914, 0.8169, 0.89, 0.8165, 0.89, 0.8156, 0.8622, 0.004773, 0.8608, 0.00488, 0.8608, 0.003691, 0.8622, 0.003531, 0.4246, 0.005971, 0.4235, 0.005971, 0.4235, 0.004624, 0.4242, 0.004624, 0.8893, 0.8158, 0.89, 0.8156, 0.89, 0.8165, 0.8914, 0.4054, 0.8914, 0.4067, 0.89, 0.4065, 0.89, 0.4053, 0.8648, 0.5094, 0.8648, 0.5081, 0.8662, 0.5082, 0.8662, 0.5091, 0.8648, 0.5067, 0.8662, 0.5068, 0.8662, 0.5082, 0.8648, 0.5081, 0.8662, 0.5068, 0.8673, 0.5071, 0.8669, 0.5084, 0.8662, 0.5082, 0.4341, 0.5293, 0.4341, 0.5307, 0.4327, 0.5306, 0.4327, 0.5293, 0.4341, 0.5307, 0.4341, 0.5317, 0.4327, 0.5313, 0.4327, 0.5306, 0.8662, 0.5091, 0.8662, 0.5082, 0.8669, 0.5084, 0.894, 0.8141, 0.8954, 0.8142, 0.8954, 0.8156, 0.894, 0.8156, 0.8954, 0.8142, 0.8965, 0.8145, 0.8961, 0.8158, 0.8954, 0.8156, 0.4341, 0.005971, 0.4327, 0.005971, 0.4327, 0.004624, 0.4341, 0.004565, 0.4327, 0.005971, 0.4316, 0.005971, 0.432, 0.004624, 0.4327, 0.004624, 0.8648, 0.004773, 0.8648, 0.003531, 0.8662, 0.003691, 0.8662, 0.00488, 0.894, 0.8169, 0.894, 0.8156, 0.8954, 0.8156, 0.8954, 0.8165, 0.8954, 0.8156, 0.8961, 0.8158, 0.8954, 0.8165, 0.894, 0.006271, 0.894, 0.004815, 0.8954, 0.004768, 0.8954, 0.006164, 0.894, 0.004815, 0.894, 0.00353, 0.8954, 0.003864, 0.8954, 0.004768, 0.8794, 0.5082, 0.8808, 0.5081, 0.8808, 0.5093, 0.8794, 0.5094, 0.003531, 0.5293, 0.004565, 0.5293, 0.004624, 0.5306, 0.003896, 0.5306, 0.005971, 0.5293, 0.005971, 0.5307, 0.004624, 0.5306, 0.004565, 0.5293, 0.8965, 0.005871, 0.8954, 0.006164, 0.8954, 0.004768, 0.8961, 0.004562, 0.8954, 0.004768, 0.8954, 0.003864, 0.8961, 0.004562, 0.8914, 0.415, 0.89, 0.4151, 0.89, 0.4139, 0.8914, 0.4137, 0.005971, 0.003531, 0.005971, 0.004565, 0.004624, 0.004624, 0.004624, 0.003896, 0.005971, 0.005971, 0.004565, 0.005971, 0.004624, 0.004624, 0.005971, 0.004565, 0.8819, 0.005871, 0.8808, 0.006164, 0.8808, 0.004769, 0.8815, 0.004563, 0.8794, 0.006271, 0.8794, 0.004815, 0.8808, 0.004769, 0.8808, 0.006164, 0.8794, 0.004815, 0.8794, 0.003531, 0.8808, 0.003864, 0.8808, 0.004769, 0.8808, 0.003864, 0.8815, 0.004563, 0.8808, 0.004769, 0.8914, 0.006271, 0.89, 0.006164, 0.89, 0.004768, 0.8914, 0.004815, 0.89, 0.006164, 0.8889, 0.005871, 0.8893, 0.004562, 0.89, 0.004768, 0.8502, 0.5293, 0.8517, 0.5293, 0.8516, 0.5306, 0.8502, 0.5307, 0.8517, 0.5293, 0.8527, 0.5293, 0.8523, 0.5306, 0.8516, 0.5306, 0.8768, 0.5082, 0.8768, 0.5094, 0.8754, 0.5093, 0.8754, 0.5081, 0.8914, 0.00353, 0.8914, 0.004815, 0.89, 0.004768, 0.89, 0.003864, 0.89, 0.004768, 0.8893, 0.004562, 0.89, 0.003864, 0.894, 0.415, 0.894, 0.4137, 0.8954, 0.4139, 0.8954, 0.4151, 0.8768, 0.003531, 0.8768, 0.004815, 0.8754, 0.004769, 0.8754, 0.003864, 0.8768, 0.006271, 0.8754, 0.006164, 0.8754, 0.004769, 0.8768, 0.004815, 0.8754, 0.006164, 0.8743, 0.005871, 0.8747, 0.004563, 0.8754, 0.004769, 0.8502, 0.005971, 0.8502, 0.004565, 0.8516, 0.004624, 0.8517, 0.005971, 0.8502, 0.004565, 0.8502, 0.003531, 0.8516, 0.003896, 0.8516, 0.004624, 0.8754, 0.003864, 0.8754, 0.004769, 0.8747, 0.004563, 0.8914, 0.4054, 0.894, 0.4054, 0.894, 0.4067, 0.8914, 0.4067, 0.8648, 0.5094, 0.8622, 0.5094, 0.8622, 0.5081, 0.8648, 0.5081, 0.8648, 0.5081, 0.8622, 0.5081, 0.8622, 0.5067, 0.8648, 0.5067, 0.4221, 0.5293, 0.4221, 0.005971, 0.4235, 0.005971, 0.4235, 0.5293, 0.4235, 0.5293, 0.4235, 0.005971, 0.4246, 0.005971, 0.4246, 0.5293, 0.8608, 0.5068, 0.8608, 0.00488, 0.8622, 0.004773, 0.8622, 0.5067, 0.8914, 0.8141, 0.894, 0.8141, 0.894, 0.8156, 0.8914, 0.8156, 0.8914, 0.8156, 0.894, 0.8156, 0.894, 0.8169, 0.8914, 0.8169, 0.8622, 0.003531, 0.8648, 0.003531, 0.8648, 0.004773, 0.8622, 0.004773, 0.4341, 0.005971, 0.4341, 0.5293, 0.4327, 0.5293, 0.4327, 0.005971, 0.4327, 0.005971, 0.4327, 0.5293, 0.4316, 0.5293, 0.4316, 0.005971, 0.8662, 0.00488, 0.8662, 0.5068, 0.8648, 0.5067, 0.8648, 0.004773, 0.8914, 0.006271, 0.8914, 0.4054, 0.89, 0.4053, 0.89, 0.006164, 0.8502, 0.5317, 0.4341, 0.5317, 0.4341, 0.5307, 0.8502, 0.5307, 0.8502, 0.5307, 0.4341, 0.5307, 0.4341, 0.5293, 0.8502, 0.5293, 0.894, 0.8141, 0.894, 0.415, 0.8954, 0.4151, 0.8954, 0.8142, 0.4341, 0.003531, 0.8502, 0.003531, 0.8502, 0.004565, 0.4341, 0.004565, 0.4341, 0.004565, 0.8502, 0.004565, 0.8502, 0.005971, 0.4341, 0.005971, 0.8768, 0.006271, 0.8768, 0.5082, 0.8754, 0.5081, 0.8754, 0.006164, 0.8527, 0.005971, 0.8527, 0.5293, 0.8517, 0.5293, 0.8517, 0.005971, 0.8517, 0.005971, 0.8517, 0.5293, 0.8502, 0.5293, 0.8502, 0.005971, 0.894, 0.006271, 0.8914, 0.006271, 0.8914, 0.004815, 0.894, 0.004815, 0.894, 0.004815, 0.8914, 0.004815, 0.8914, 0.00353, 0.894, 0.00353, 0.8794, 0.5094, 0.8768, 0.5094, 0.8768, 0.5082, 0.8794, 0.5082, 0.894, 0.415, 0.8914, 0.415, 0.8914, 0.4137, 0.894, 0.4137, 0.8768, 0.003531, 0.8794, 0.003531, 0.8794, 0.004815, 0.8768, 0.004815, 0.8768, 0.004815, 0.8794, 0.004815, 0.8794, 0.006271, 0.8768, 0.006271, 0.005971, 0.005971, 0.005971, 0.5293, 0.004565, 0.5293, 0.004565, 0.005971, 0.004565, 0.005971, 0.004565, 0.5293, 0.003531, 0.5293, 0.003531, 0.005971, 0.8808, 0.006164, 0.8808, 0.5081, 0.8794, 0.5082, 0.8794, 0.006271, 0.894, 0.4054, 0.894, 0.006271, 0.8954, 0.006164, 0.8954, 0.4053, 0.4221, 0.5317, 0.005971, 0.5317, 0.005971, 0.5307, 0.4221, 0.5307, 0.4221, 0.5307, 0.005971, 0.5307, 0.005971, 0.5293, 0.4221, 0.5293, 0.8914, 0.415, 0.8914, 0.8141, 0.89, 0.8142, 0.89, 0.4151, 0.005971, 0.003531, 0.4221, 0.003531, 0.4221, 0.004565, 0.005971, 0.004565, 0.005971, 0.004565, 0.4221, 0.004565, 0.4221, 0.005971, 0.005971, 0.005971, 0.8914, 0.4054, 0.8914, 0.006271, 0.894, 0.006271, 0.894, 0.4054, 0.8622, 0.5067, 0.8622, 0.004773, 0.8648, 0.004773, 0.8648, 0.5067, 0.005971, 0.5293, 0.005971, 0.005971, 0.4221, 0.005971, 0.4221, 0.5293, 0.894, 0.415, 0.894, 0.8141, 0.8914, 0.8141, 0.8914, 0.415, 0.4341, 0.5293, 0.4341, 0.005971, 0.8502, 0.005971, 0.8502, 0.5293, 0.8768, 0.5082, 0.8768, 0.006271, 0.8794, 0.006271, 0.8794, 0.5082])
me_cube_027.materials.append(mat_artwork_botanical)
me_cube_027.update()

# ---- objects
ob_botanical_frame = bpy.data.objects.new('botanical_frame', me_cube_025)
ob_botanical_mat = bpy.data.objects.new('botanical_mat', me_cube_026)
ob_botanical_art = bpy.data.objects.new('botanical_art', me_cube_027)

# ---- transforms, parenting, visibility, modifiers, constraints
ob_botanical_frame.location = (0.0, 0.0, 0.4)
ob_botanical_mat.location = (0.0, -0.0099, 0.4)
ob_botanical_art.location = (0.0, -0.0216, 0.4)

# ---- collection membership
col_collection.objects.link(ob_botanical_frame)
col_collection.objects.link(ob_botanical_mat)
col_collection.objects.link(ob_botanical_art)

# ---- scene / render settings (as saved in the file)
scene.frame_start = 1; scene.frame_end = 250; scene.frame_set(1)
scene.render.engine = 'BLENDER_EEVEE_NEXT'
scene.render.bake_bias = 0.0
scene.render.bake_samples = 0
scene.render.compositor_device = 'GPU'
scene.eevee.use_volume_custom_range = False
scene.eevee.fast_gi_thickness_near = 0.1
scene.eevee.fast_gi_thickness_far = 0.0
scene.eevee.ray_tracing_options.screen_trace_thickness = 0.1
bpy.context.view_layer.update()

# ---- added for rendering (the .blend has no active camera and no usable light): camera, sun
cam_auto = bpy.data.cameras.new('AutoCamera')
cam_auto.lens = 50.0
cam_auto.sensor_width = 36.0
cam_auto.clip_end = 1000.0
ob_auto_camera = bpy.data.objects.new('AutoCamera', cam_auto)
scene.collection.objects.link(ob_auto_camera)
ob_auto_camera.location = (0.926337, -1.11363, 1.14107)
ob_auto_camera.rotation_euler = (1.09748, -7.21219e-08, 0.694738)
scene.camera = ob_auto_camera
light_auto_sun = bpy.data.lights.new('AutoSun', 'SUN')
light_auto_sun.energy = 3.0
light_auto_sun.angle = 0.0523599
ob_auto_sun = bpy.data.objects.new('AutoSun', light_auto_sun)
scene.collection.objects.link(ob_auto_sun)
ob_auto_sun.rotation_euler = (0.872665, 0.174533, 0.523599)
bpy.context.view_layer.update()
